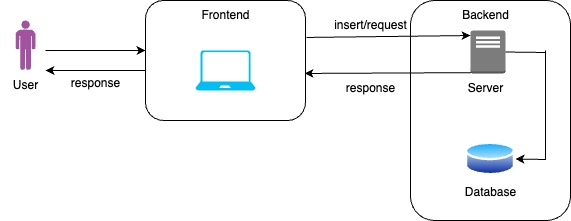

The diagram above was exported from draw.io. Its source (the exported page's mxGraphModel, read from the mxfile embedded in the PNG):
<mxGraphModel dx="954" dy="555" grid="1" gridSize="10" guides="1" tooltips="1" connect="1" arrows="1" fold="1" page="1" pageScale="1" pageWidth="827" pageHeight="1169" math="0" shadow="0">
  <root>
    <mxCell id="0" />
    <mxCell id="1" parent="0" />
    <mxCell id="5_vOF0i_NISkcNTCQH97-1" value="" style="verticalLabelPosition=bottom;sketch=0;html=1;fillColor=#A153A0;verticalAlign=top;align=center;pointerEvents=1;shape=mxgraph.cisco_safe.design.actor_2;" vertex="1" parent="1">
      <mxGeometry x="50" y="80" width="20" height="50" as="geometry" />
    </mxCell>
    <mxCell id="5_vOF0i_NISkcNTCQH97-2" value="User" style="text;html=1;align=center;verticalAlign=middle;resizable=0;points=[];autosize=1;strokeColor=none;fillColor=none;" vertex="1" parent="1">
      <mxGeometry x="35" y="130" width="50" height="30" as="geometry" />
    </mxCell>
    <mxCell id="5_vOF0i_NISkcNTCQH97-3" value="" style="endArrow=classic;html=1;rounded=0;" edge="1" parent="1">
      <mxGeometry width="50" height="50" relative="1" as="geometry">
        <mxPoint x="80" y="110" as="sourcePoint" />
        <mxPoint x="180" y="110" as="targetPoint" />
      </mxGeometry>
    </mxCell>
    <mxCell id="5_vOF0i_NISkcNTCQH97-7" value="" style="rounded=1;whiteSpace=wrap;html=1;" vertex="1" parent="1">
      <mxGeometry x="180" y="60" width="160" height="120" as="geometry" />
    </mxCell>
    <mxCell id="5_vOF0i_NISkcNTCQH97-9" value="" style="verticalLabelPosition=bottom;html=1;verticalAlign=top;align=center;strokeColor=none;fillColor=#00BEF2;shape=mxgraph.azure.laptop;pointerEvents=1;" vertex="1" parent="1">
      <mxGeometry x="230" y="110" width="60" height="40" as="geometry" />
    </mxCell>
    <mxCell id="5_vOF0i_NISkcNTCQH97-10" value="Frontend" style="text;html=1;align=center;verticalAlign=middle;resizable=0;points=[];autosize=1;strokeColor=none;fillColor=none;" vertex="1" parent="1">
      <mxGeometry x="225" y="60" width="70" height="30" as="geometry" />
    </mxCell>
    <mxCell id="5_vOF0i_NISkcNTCQH97-14" value="" style="rounded=1;whiteSpace=wrap;html=1;" vertex="1" parent="1">
      <mxGeometry x="445" y="60" width="160" height="220" as="geometry" />
    </mxCell>
    <mxCell id="5_vOF0i_NISkcNTCQH97-15" value="Backend&lt;br&gt;" style="text;html=1;align=center;verticalAlign=middle;resizable=0;points=[];autosize=1;strokeColor=none;fillColor=none;" vertex="1" parent="1">
      <mxGeometry x="485" y="60" width="70" height="30" as="geometry" />
    </mxCell>
    <mxCell id="5_vOF0i_NISkcNTCQH97-16" value="" style="outlineConnect=0;dashed=0;verticalLabelPosition=bottom;verticalAlign=top;align=center;html=1;shape=mxgraph.aws3.traditional_server;fillColor=#7D7C7C;gradientColor=none;" vertex="1" parent="1">
      <mxGeometry x="505" y="90" width="35" height="43" as="geometry" />
    </mxCell>
    <mxCell id="5_vOF0i_NISkcNTCQH97-17" value="Server&lt;br&gt;" style="text;html=1;align=center;verticalAlign=middle;resizable=0;points=[];autosize=1;strokeColor=none;fillColor=none;" vertex="1" parent="1">
      <mxGeometry x="490" y="133" width="60" height="30" as="geometry" />
    </mxCell>
    <mxCell id="5_vOF0i_NISkcNTCQH97-20" value="" style="image;aspect=fixed;perimeter=ellipsePerimeter;html=1;align=center;shadow=0;dashed=0;spacingTop=3;image=img/lib/active_directory/database.svg;" vertex="1" parent="1">
      <mxGeometry x="500" y="200" width="50" height="37" as="geometry" />
    </mxCell>
    <mxCell id="5_vOF0i_NISkcNTCQH97-21" value="Database" style="text;html=1;align=center;verticalAlign=middle;resizable=0;points=[];autosize=1;strokeColor=none;fillColor=none;" vertex="1" parent="1">
      <mxGeometry x="490" y="237" width="70" height="30" as="geometry" />
    </mxCell>
    <mxCell id="5_vOF0i_NISkcNTCQH97-23" value="" style="endArrow=none;html=1;rounded=0;entryX=1;entryY=0.5;entryDx=0;entryDy=0;entryPerimeter=0;" edge="1" parent="1" target="5_vOF0i_NISkcNTCQH97-16">
      <mxGeometry width="50" height="50" relative="1" as="geometry">
        <mxPoint x="580" y="112" as="sourcePoint" />
        <mxPoint x="580" y="130" as="targetPoint" />
      </mxGeometry>
    </mxCell>
    <mxCell id="5_vOF0i_NISkcNTCQH97-25" value="" style="endArrow=classic;html=1;rounded=0;entryX=1;entryY=0.5;entryDx=0;entryDy=0;" edge="1" parent="1" target="5_vOF0i_NISkcNTCQH97-20">
      <mxGeometry width="50" height="50" relative="1" as="geometry">
        <mxPoint x="580" y="110" as="sourcePoint" />
        <mxPoint x="630" y="60" as="targetPoint" />
        <Array as="points">
          <mxPoint x="580" y="219" />
        </Array>
      </mxGeometry>
    </mxCell>
    <mxCell id="5_vOF0i_NISkcNTCQH97-27" value="insert/request" style="text;html=1;align=center;verticalAlign=middle;resizable=0;points=[];autosize=1;strokeColor=none;fillColor=none;" vertex="1" parent="1">
      <mxGeometry x="355" y="70" width="100" height="30" as="geometry" />
    </mxCell>
    <mxCell id="5_vOF0i_NISkcNTCQH97-30" value="response&lt;br&gt;" style="text;html=1;align=center;verticalAlign=middle;resizable=0;points=[];autosize=1;strokeColor=none;fillColor=none;" vertex="1" parent="1">
      <mxGeometry x="370" y="133" width="70" height="30" as="geometry" />
    </mxCell>
    <mxCell id="5_vOF0i_NISkcNTCQH97-36" value="" style="endArrow=classic;html=1;rounded=0;exitX=1.006;exitY=0.308;exitDx=0;exitDy=0;exitPerimeter=0;" edge="1" parent="1" source="5_vOF0i_NISkcNTCQH97-7">
      <mxGeometry width="50" height="50" relative="1" as="geometry">
        <mxPoint x="455" y="145" as="sourcePoint" />
        <mxPoint x="505" y="95" as="targetPoint" />
      </mxGeometry>
    </mxCell>
    <mxCell id="5_vOF0i_NISkcNTCQH97-37" value="" style="endArrow=classic;html=1;rounded=0;entryX=0.9;entryY=0;entryDx=0;entryDy=0;entryPerimeter=0;" edge="1" parent="1" target="5_vOF0i_NISkcNTCQH97-2">
      <mxGeometry width="50" height="50" relative="1" as="geometry">
        <mxPoint x="180" y="130" as="sourcePoint" />
        <mxPoint x="230" y="80" as="targetPoint" />
      </mxGeometry>
    </mxCell>
    <mxCell id="5_vOF0i_NISkcNTCQH97-54" value="" style="endArrow=classic;html=1;rounded=0;entryX=0.994;entryY=0.608;entryDx=0;entryDy=0;exitX=0.02;exitY=0.98;exitDx=0;exitDy=0;exitPerimeter=0;entryPerimeter=0;" edge="1" parent="1" source="5_vOF0i_NISkcNTCQH97-16" target="5_vOF0i_NISkcNTCQH97-7">
      <mxGeometry width="50" height="50" relative="1" as="geometry">
        <mxPoint x="390" y="180" as="sourcePoint" />
        <mxPoint x="440" y="130" as="targetPoint" />
      </mxGeometry>
    </mxCell>
    <mxCell id="5_vOF0i_NISkcNTCQH97-55" value="response" style="text;html=1;align=center;verticalAlign=middle;resizable=0;points=[];autosize=1;strokeColor=none;fillColor=none;" vertex="1" parent="1">
      <mxGeometry x="95" y="128" width="70" height="30" as="geometry" />
    </mxCell>
  </root>
</mxGraphModel>